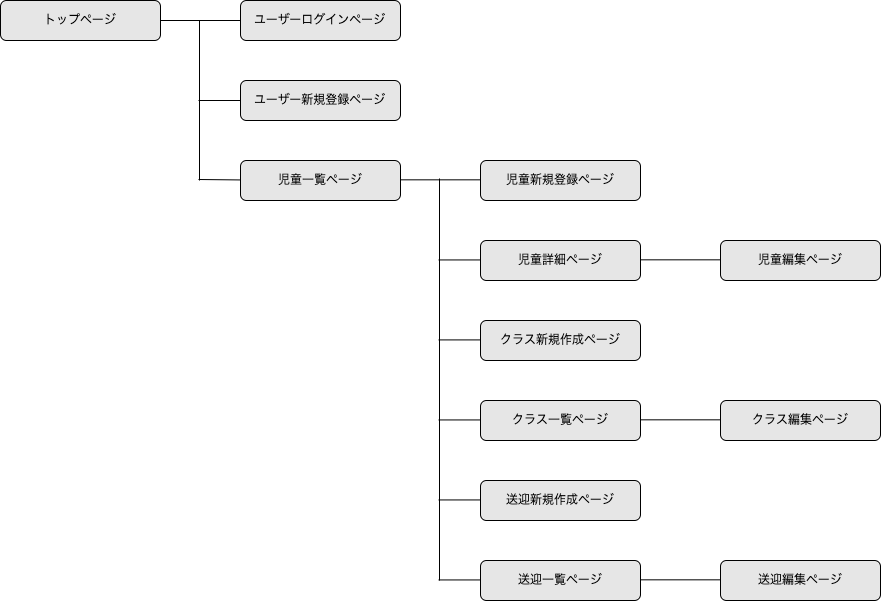

The diagram above was exported from draw.io. Its source (the exported page's mxGraphModel, read from the mxfile embedded in the PNG):
<mxGraphModel dx="781" dy="493" grid="1" gridSize="10" guides="1" tooltips="1" connect="1" arrows="1" fold="1" page="1" pageScale="1" pageWidth="1169" pageHeight="827" background="#ffffff" math="0" shadow="0">
  <root>
    <mxCell id="0" />
    <mxCell id="1" parent="0" />
    <mxCell id="2" value="トップページ" style="rounded=1;whiteSpace=wrap;html=1;fillColor=#E6E6E6;fontColor=#000000;strokeWidth=1;strokeColor=#000000;movable=1;cloneable=1;deletable=1;snapToPoint=0;" vertex="1" parent="1">
      <mxGeometry x="20" y="40" width="160" height="40" as="geometry" />
    </mxCell>
    <mxCell id="3" value="児童一覧ページ" style="rounded=1;whiteSpace=wrap;html=1;fillColor=#E6E6E6;fontColor=#000000;strokeWidth=1;strokeColor=#000000;movable=1;cloneable=1;deletable=1;snapToPoint=0;" vertex="1" parent="1">
      <mxGeometry x="260" y="200" width="160" height="40" as="geometry" />
    </mxCell>
    <mxCell id="4" value="ユーザー新規登録ページ" style="rounded=1;whiteSpace=wrap;html=1;fillColor=#E6E6E6;fontColor=#000000;strokeWidth=1;strokeColor=#000000;movable=1;cloneable=1;deletable=1;snapToPoint=0;" vertex="1" parent="1">
      <mxGeometry x="260" y="120" width="160" height="40" as="geometry" />
    </mxCell>
    <mxCell id="5" value="ユーザーログインページ" style="rounded=1;whiteSpace=wrap;html=1;fillColor=#E6E6E6;fontColor=#000000;strokeWidth=1;strokeColor=#000000;movable=1;cloneable=1;deletable=1;snapToPoint=0;" vertex="1" parent="1">
      <mxGeometry x="260" y="40" width="160" height="40" as="geometry" />
    </mxCell>
    <mxCell id="6" value="児童新規登録ページ" style="rounded=1;whiteSpace=wrap;html=1;fillColor=#E6E6E6;fontColor=#000000;strokeWidth=1;strokeColor=#000000;movable=1;cloneable=1;deletable=1;snapToPoint=0;" vertex="1" parent="1">
      <mxGeometry x="500" y="200" width="160" height="40" as="geometry" />
    </mxCell>
    <mxCell id="10" value="クラス一覧ページ" style="rounded=1;whiteSpace=wrap;html=1;fillColor=#E6E6E6;fontColor=#000000;strokeWidth=1;strokeColor=#000000;movable=1;cloneable=1;deletable=1;snapToPoint=0;" vertex="1" parent="1">
      <mxGeometry x="500" y="440" width="160" height="40" as="geometry" />
    </mxCell>
    <mxCell id="11" value="児童詳細ページ" style="rounded=1;whiteSpace=wrap;html=1;fillColor=#E6E6E6;fontColor=#000000;strokeWidth=1;strokeColor=#000000;movable=1;cloneable=1;deletable=1;snapToPoint=0;" vertex="1" parent="1">
      <mxGeometry x="500" y="280" width="160" height="40" as="geometry" />
    </mxCell>
    <mxCell id="12" value="送迎新規作成ページ" style="rounded=1;whiteSpace=wrap;html=1;fillColor=#E6E6E6;fontColor=#000000;strokeWidth=1;strokeColor=#000000;movable=1;cloneable=1;deletable=1;snapToPoint=0;" vertex="1" parent="1">
      <mxGeometry x="500" y="520" width="160" height="40" as="geometry" />
    </mxCell>
    <mxCell id="13" value="送迎一覧ページ" style="rounded=1;whiteSpace=wrap;html=1;fillColor=#E6E6E6;fontColor=#000000;strokeWidth=1;strokeColor=#000000;movable=1;cloneable=1;deletable=1;snapToPoint=0;" vertex="1" parent="1">
      <mxGeometry x="500" y="600" width="160" height="40" as="geometry" />
    </mxCell>
    <mxCell id="14" value="クラス新規作成ページ" style="rounded=1;whiteSpace=wrap;html=1;fillColor=#E6E6E6;fontColor=#000000;strokeWidth=1;strokeColor=#000000;movable=1;cloneable=1;deletable=1;snapToPoint=0;" vertex="1" parent="1">
      <mxGeometry x="500" y="360" width="160" height="40" as="geometry" />
    </mxCell>
    <mxCell id="15" value="送迎編集ページ" style="rounded=1;whiteSpace=wrap;html=1;fillColor=#E6E6E6;fontColor=#000000;strokeWidth=1;strokeColor=#000000;movable=1;cloneable=1;deletable=1;snapToPoint=0;" vertex="1" parent="1">
      <mxGeometry x="740" y="600" width="160" height="40" as="geometry" />
    </mxCell>
    <mxCell id="16" value="クラス編集ページ" style="rounded=1;whiteSpace=wrap;html=1;fillColor=#E6E6E6;fontColor=#000000;strokeWidth=1;strokeColor=#000000;movable=1;cloneable=1;deletable=1;snapToPoint=0;" vertex="1" parent="1">
      <mxGeometry x="740" y="440" width="160" height="40" as="geometry" />
    </mxCell>
    <mxCell id="18" value="児童編集ページ" style="rounded=1;whiteSpace=wrap;html=1;fillColor=#E6E6E6;fontColor=#000000;strokeWidth=1;strokeColor=#000000;movable=1;cloneable=1;deletable=1;snapToPoint=0;" vertex="1" parent="1">
      <mxGeometry x="740" y="280" width="160" height="40" as="geometry" />
    </mxCell>
    <mxCell id="31" value="" style="endArrow=none;html=1;rounded=0;fontFamily=Helvetica;fontSize=12;fontColor=#000000;strokeColor=#000000;strokeWidth=1;entryX=0;entryY=0.5;entryDx=0;entryDy=0;exitX=1;exitY=0.5;exitDx=0;exitDy=0;" edge="1" parent="1" source="2" target="5">
      <mxGeometry width="50" height="50" relative="1" as="geometry">
        <mxPoint x="196" y="110" as="sourcePoint" />
        <mxPoint x="336" y="160" as="targetPoint" />
      </mxGeometry>
    </mxCell>
    <mxCell id="33" value="" style="endArrow=none;html=1;rounded=0;fontFamily=Helvetica;fontSize=12;fontColor=#000000;strokeColor=#000000;strokeWidth=1;" edge="1" parent="1">
      <mxGeometry width="50" height="50" relative="1" as="geometry">
        <mxPoint x="219" y="220" as="sourcePoint" />
        <mxPoint x="219" y="60" as="targetPoint" />
      </mxGeometry>
    </mxCell>
    <mxCell id="36" value="" style="endArrow=none;html=1;rounded=0;fontFamily=Helvetica;fontSize=12;fontColor=#000000;strokeColor=#000000;strokeWidth=1;entryX=0;entryY=0.5;entryDx=0;entryDy=0;exitX=1;exitY=0.5;exitDx=0;exitDy=0;" edge="1" parent="1">
      <mxGeometry width="50" height="50" relative="1" as="geometry">
        <mxPoint x="420" y="219.33" as="sourcePoint" />
        <mxPoint x="500" y="219.33" as="targetPoint" />
      </mxGeometry>
    </mxCell>
    <mxCell id="38" value="" style="endArrow=none;html=1;rounded=0;fontFamily=Helvetica;fontSize=12;fontColor=#000000;strokeColor=#000000;strokeWidth=1;entryX=0;entryY=0.5;entryDx=0;entryDy=0;exitX=1;exitY=0.5;exitDx=0;exitDy=0;" edge="1" parent="1">
      <mxGeometry width="50" height="50" relative="1" as="geometry">
        <mxPoint x="660" y="299.33000000000004" as="sourcePoint" />
        <mxPoint x="740" y="299.33000000000004" as="targetPoint" />
      </mxGeometry>
    </mxCell>
    <mxCell id="39" value="" style="endArrow=none;html=1;rounded=0;fontFamily=Helvetica;fontSize=12;fontColor=#000000;strokeColor=#000000;strokeWidth=1;entryX=0;entryY=0.5;entryDx=0;entryDy=0;exitX=1;exitY=0.5;exitDx=0;exitDy=0;" edge="1" parent="1">
      <mxGeometry width="50" height="50" relative="1" as="geometry">
        <mxPoint x="660" y="459.33" as="sourcePoint" />
        <mxPoint x="740" y="459.33" as="targetPoint" />
      </mxGeometry>
    </mxCell>
    <mxCell id="40" value="" style="endArrow=none;html=1;rounded=0;fontFamily=Helvetica;fontSize=12;fontColor=#000000;strokeColor=#000000;strokeWidth=1;entryX=0;entryY=0.5;entryDx=0;entryDy=0;exitX=1;exitY=0.5;exitDx=0;exitDy=0;" edge="1" parent="1">
      <mxGeometry width="50" height="50" relative="1" as="geometry">
        <mxPoint x="660" y="619.3299999999999" as="sourcePoint" />
        <mxPoint x="740" y="619.3299999999999" as="targetPoint" />
      </mxGeometry>
    </mxCell>
    <mxCell id="49" value="" style="endArrow=none;html=1;rounded=0;fontFamily=Helvetica;fontSize=12;fontColor=#000000;strokeColor=#000000;strokeWidth=1;" edge="1" parent="1">
      <mxGeometry width="50" height="50" relative="1" as="geometry">
        <mxPoint x="459" y="620" as="sourcePoint" />
        <mxPoint x="459" y="218" as="targetPoint" />
      </mxGeometry>
    </mxCell>
    <mxCell id="50" value="" style="endArrow=none;html=1;rounded=0;fontFamily=Helvetica;fontSize=12;fontColor=#000000;strokeColor=#000000;strokeWidth=1;entryX=0;entryY=0.5;entryDx=0;entryDy=0;" edge="1" parent="1" target="4">
      <mxGeometry width="50" height="50" relative="1" as="geometry">
        <mxPoint x="218" y="140" as="sourcePoint" />
        <mxPoint x="496" y="228" as="targetPoint" />
      </mxGeometry>
    </mxCell>
    <mxCell id="51" value="" style="endArrow=none;html=1;rounded=0;fontFamily=Helvetica;fontSize=12;fontColor=#000000;strokeColor=#000000;strokeWidth=1;entryX=0;entryY=0.5;entryDx=0;entryDy=0;" edge="1" parent="1">
      <mxGeometry width="50" height="50" relative="1" as="geometry">
        <mxPoint x="218" y="219" as="sourcePoint" />
        <mxPoint x="260" y="219.44" as="targetPoint" />
      </mxGeometry>
    </mxCell>
    <mxCell id="52" value="" style="endArrow=none;html=1;rounded=0;fontFamily=Helvetica;fontSize=12;fontColor=#000000;strokeColor=#000000;strokeWidth=1;entryX=0;entryY=0.5;entryDx=0;entryDy=0;" edge="1" parent="1">
      <mxGeometry width="50" height="50" relative="1" as="geometry">
        <mxPoint x="458" y="299.44000000000005" as="sourcePoint" />
        <mxPoint x="500" y="299.44000000000005" as="targetPoint" />
      </mxGeometry>
    </mxCell>
    <mxCell id="53" value="" style="endArrow=none;html=1;rounded=0;fontFamily=Helvetica;fontSize=12;fontColor=#000000;strokeColor=#000000;strokeWidth=1;entryX=0;entryY=0.5;entryDx=0;entryDy=0;" edge="1" parent="1">
      <mxGeometry width="50" height="50" relative="1" as="geometry">
        <mxPoint x="458" y="459.44000000000005" as="sourcePoint" />
        <mxPoint x="500" y="459.44000000000005" as="targetPoint" />
      </mxGeometry>
    </mxCell>
    <mxCell id="54" value="" style="endArrow=none;html=1;rounded=0;fontFamily=Helvetica;fontSize=12;fontColor=#000000;strokeColor=#000000;strokeWidth=1;entryX=0;entryY=0.5;entryDx=0;entryDy=0;" edge="1" parent="1">
      <mxGeometry width="50" height="50" relative="1" as="geometry">
        <mxPoint x="458" y="539.44" as="sourcePoint" />
        <mxPoint x="500" y="539.44" as="targetPoint" />
      </mxGeometry>
    </mxCell>
    <mxCell id="56" value="" style="endArrow=none;html=1;rounded=0;fontFamily=Helvetica;fontSize=12;fontColor=#000000;strokeColor=#000000;strokeWidth=1;entryX=0;entryY=0.5;entryDx=0;entryDy=0;" edge="1" parent="1">
      <mxGeometry width="50" height="50" relative="1" as="geometry">
        <mxPoint x="458" y="619.44" as="sourcePoint" />
        <mxPoint x="500" y="619.44" as="targetPoint" />
      </mxGeometry>
    </mxCell>
    <mxCell id="60" value="" style="endArrow=none;html=1;rounded=0;fontFamily=Helvetica;fontSize=12;fontColor=#000000;strokeColor=#000000;strokeWidth=1;entryX=0;entryY=0.5;entryDx=0;entryDy=0;" edge="1" parent="1">
      <mxGeometry width="50" height="50" relative="1" as="geometry">
        <mxPoint x="457.9999999999998" y="379.4100000000001" as="sourcePoint" />
        <mxPoint x="500" y="379.4100000000001" as="targetPoint" />
      </mxGeometry>
    </mxCell>
  </root>
</mxGraphModel>